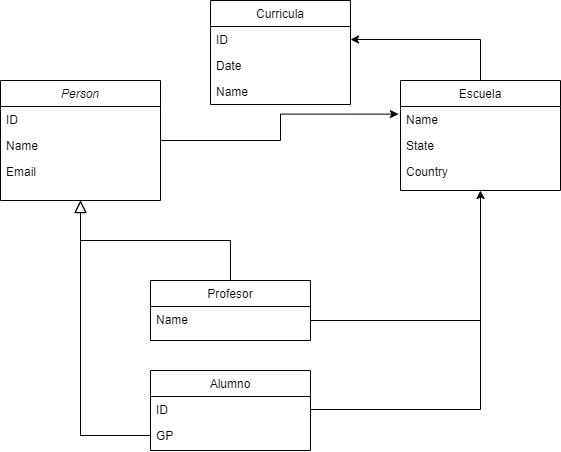

The diagram above was exported from draw.io. Its source (the exported page's mxGraphModel, read from the mxfile embedded in the PNG):
<mxGraphModel dx="2062" dy="766" grid="1" gridSize="10" guides="1" tooltips="1" connect="1" arrows="1" fold="1" page="1" pageScale="1" pageWidth="827" pageHeight="1169" math="0" shadow="0">
  <root>
    <mxCell id="0" />
    <mxCell id="1" parent="0" />
    <mxCell id="2" style="edgeStyle=orthogonalEdgeStyle;rounded=0;orthogonalLoop=1;jettySize=auto;html=1;entryX=-0.013;entryY=0.292;entryDx=0;entryDy=0;entryPerimeter=0;endArrow=classic;endFill=1;" edge="1" source="3" target="14" parent="1">
      <mxGeometry relative="1" as="geometry">
        <Array as="points">
          <mxPoint x="500" y="180" />
        </Array>
      </mxGeometry>
    </mxCell>
    <mxCell id="3" value="Person" style="swimlane;fontStyle=2;align=center;verticalAlign=top;childLayout=stackLayout;horizontal=1;startSize=26;horizontalStack=0;resizeParent=1;resizeLast=0;collapsible=1;marginBottom=0;rounded=0;shadow=0;strokeWidth=1;" vertex="1" parent="1">
      <mxGeometry x="220" y="120" width="160" height="120" as="geometry">
        <mxRectangle x="230" y="140" width="160" height="26" as="alternateBounds" />
      </mxGeometry>
    </mxCell>
    <mxCell id="4" value="ID" style="text;align=left;verticalAlign=top;spacingLeft=4;spacingRight=4;overflow=hidden;rotatable=0;points=[[0,0.5],[1,0.5]];portConstraint=eastwest;" vertex="1" parent="3">
      <mxGeometry y="26" width="160" height="26" as="geometry" />
    </mxCell>
    <mxCell id="5" value="Name" style="text;align=left;verticalAlign=top;spacingLeft=4;spacingRight=4;overflow=hidden;rotatable=0;points=[[0,0.5],[1,0.5]];portConstraint=eastwest;rounded=0;shadow=0;html=0;" vertex="1" parent="3">
      <mxGeometry y="52" width="160" height="26" as="geometry" />
    </mxCell>
    <mxCell id="6" value="Email" style="text;align=left;verticalAlign=top;spacingLeft=4;spacingRight=4;overflow=hidden;rotatable=0;points=[[0,0.5],[1,0.5]];portConstraint=eastwest;rounded=0;shadow=0;html=0;" vertex="1" parent="3">
      <mxGeometry y="78" width="160" height="26" as="geometry" />
    </mxCell>
    <mxCell id="7" value="" style="endArrow=block;endSize=10;endFill=0;shadow=0;strokeWidth=1;rounded=0;edgeStyle=elbowEdgeStyle;elbow=vertical;exitX=0;exitY=0.5;exitDx=0;exitDy=0;entryX=0.5;entryY=1;entryDx=0;entryDy=0;" edge="1" source="11" target="3" parent="1">
      <mxGeometry width="160" relative="1" as="geometry">
        <mxPoint x="200" y="203" as="sourcePoint" />
        <mxPoint x="271.03999999999996" y="260.96400000000006" as="targetPoint" />
        <Array as="points">
          <mxPoint x="330" y="475" />
        </Array>
      </mxGeometry>
    </mxCell>
    <mxCell id="8" value="" style="endArrow=block;endSize=10;endFill=0;shadow=0;strokeWidth=1;rounded=0;edgeStyle=elbowEdgeStyle;elbow=vertical;" edge="1" source="23" target="3" parent="1">
      <mxGeometry width="160" relative="1" as="geometry">
        <mxPoint x="210" y="373" as="sourcePoint" />
        <mxPoint x="310" y="271" as="targetPoint" />
      </mxGeometry>
    </mxCell>
    <mxCell id="9" value="Alumno" style="swimlane;fontStyle=0;align=center;verticalAlign=top;childLayout=stackLayout;horizontal=1;startSize=26;horizontalStack=0;resizeParent=1;resizeLast=0;collapsible=1;marginBottom=0;rounded=0;shadow=0;strokeWidth=1;" vertex="1" parent="1">
      <mxGeometry x="370" y="410" width="160" height="80" as="geometry">
        <mxRectangle x="130" y="380" width="160" height="26" as="alternateBounds" />
      </mxGeometry>
    </mxCell>
    <mxCell id="10" value="ID" style="text;align=left;verticalAlign=top;spacingLeft=4;spacingRight=4;overflow=hidden;rotatable=0;points=[[0,0.5],[1,0.5]];portConstraint=eastwest;" vertex="1" parent="9">
      <mxGeometry y="26" width="160" height="26" as="geometry" />
    </mxCell>
    <mxCell id="11" value="GP" style="text;align=left;verticalAlign=top;spacingLeft=4;spacingRight=4;overflow=hidden;rotatable=0;points=[[0,0.5],[1,0.5]];portConstraint=eastwest;rounded=0;shadow=0;html=0;" vertex="1" parent="9">
      <mxGeometry y="52" width="160" height="26" as="geometry" />
    </mxCell>
    <mxCell id="12" style="edgeStyle=orthogonalEdgeStyle;rounded=0;orthogonalLoop=1;jettySize=auto;html=1;entryX=1;entryY=0.5;entryDx=0;entryDy=0;endArrow=classic;endFill=1;" edge="1" source="13" target="20" parent="1">
      <mxGeometry relative="1" as="geometry" />
    </mxCell>
    <mxCell id="13" value="Escuela" style="swimlane;fontStyle=0;align=center;verticalAlign=top;childLayout=stackLayout;horizontal=1;startSize=26;horizontalStack=0;resizeParent=1;resizeLast=0;collapsible=1;marginBottom=0;rounded=0;shadow=0;strokeWidth=1;" vertex="1" parent="1">
      <mxGeometry x="620" y="120" width="160" height="110" as="geometry">
        <mxRectangle x="550" y="140" width="160" height="26" as="alternateBounds" />
      </mxGeometry>
    </mxCell>
    <mxCell id="14" value="Name" style="text;align=left;verticalAlign=top;spacingLeft=4;spacingRight=4;overflow=hidden;rotatable=0;points=[[0,0.5],[1,0.5]];portConstraint=eastwest;rounded=0;shadow=0;html=0;" vertex="1" parent="13">
      <mxGeometry y="26" width="160" height="26" as="geometry" />
    </mxCell>
    <mxCell id="15" value="State" style="text;align=left;verticalAlign=top;spacingLeft=4;spacingRight=4;overflow=hidden;rotatable=0;points=[[0,0.5],[1,0.5]];portConstraint=eastwest;" vertex="1" parent="13">
      <mxGeometry y="52" width="160" height="26" as="geometry" />
    </mxCell>
    <mxCell id="16" value="Country" style="text;align=left;verticalAlign=top;spacingLeft=4;spacingRight=4;overflow=hidden;rotatable=0;points=[[0,0.5],[1,0.5]];portConstraint=eastwest;rounded=0;shadow=0;html=0;" vertex="1" parent="13">
      <mxGeometry y="78" width="160" height="26" as="geometry" />
    </mxCell>
    <mxCell id="17" style="edgeStyle=orthogonalEdgeStyle;rounded=0;orthogonalLoop=1;jettySize=auto;html=1;entryX=0.5;entryY=1;entryDx=0;entryDy=0;" edge="1" source="24" target="13" parent="1">
      <mxGeometry relative="1" as="geometry">
        <Array as="points">
          <mxPoint x="700" y="360" />
        </Array>
      </mxGeometry>
    </mxCell>
    <mxCell id="18" style="edgeStyle=orthogonalEdgeStyle;rounded=0;orthogonalLoop=1;jettySize=auto;html=1;endArrow=none;endFill=0;" edge="1" source="10" parent="1">
      <mxGeometry relative="1" as="geometry">
        <mxPoint x="700" y="340" as="targetPoint" />
      </mxGeometry>
    </mxCell>
    <mxCell id="19" value="Curricula" style="swimlane;fontStyle=0;childLayout=stackLayout;horizontal=1;startSize=26;fillColor=none;horizontalStack=0;resizeParent=1;resizeParentMax=0;resizeLast=0;collapsible=1;marginBottom=0;" vertex="1" parent="1">
      <mxGeometry x="430" y="40" width="140" height="104" as="geometry" />
    </mxCell>
    <mxCell id="20" value="ID" style="text;strokeColor=none;fillColor=none;align=left;verticalAlign=top;spacingLeft=4;spacingRight=4;overflow=hidden;rotatable=0;points=[[0,0.5],[1,0.5]];portConstraint=eastwest;" vertex="1" parent="19">
      <mxGeometry y="26" width="140" height="26" as="geometry" />
    </mxCell>
    <mxCell id="21" value="Date" style="text;strokeColor=none;fillColor=none;align=left;verticalAlign=top;spacingLeft=4;spacingRight=4;overflow=hidden;rotatable=0;points=[[0,0.5],[1,0.5]];portConstraint=eastwest;" vertex="1" parent="19">
      <mxGeometry y="52" width="140" height="26" as="geometry" />
    </mxCell>
    <mxCell id="22" value="Name" style="text;strokeColor=none;fillColor=none;align=left;verticalAlign=top;spacingLeft=4;spacingRight=4;overflow=hidden;rotatable=0;points=[[0,0.5],[1,0.5]];portConstraint=eastwest;" vertex="1" parent="19">
      <mxGeometry y="78" width="140" height="26" as="geometry" />
    </mxCell>
    <mxCell id="23" value="Profesor" style="swimlane;fontStyle=0;align=center;verticalAlign=top;childLayout=stackLayout;horizontal=1;startSize=26;horizontalStack=0;resizeParent=1;resizeLast=0;collapsible=1;marginBottom=0;rounded=0;shadow=0;strokeWidth=1;" vertex="1" parent="1">
      <mxGeometry x="370" y="320" width="160" height="60" as="geometry">
        <mxRectangle x="340" y="380" width="170" height="26" as="alternateBounds" />
      </mxGeometry>
    </mxCell>
    <mxCell id="24" value="Name" style="text;align=left;verticalAlign=top;spacingLeft=4;spacingRight=4;overflow=hidden;rotatable=0;points=[[0,0.5],[1,0.5]];portConstraint=eastwest;" vertex="1" parent="23">
      <mxGeometry y="26" width="160" height="26" as="geometry" />
    </mxCell>
  </root>
</mxGraphModel>